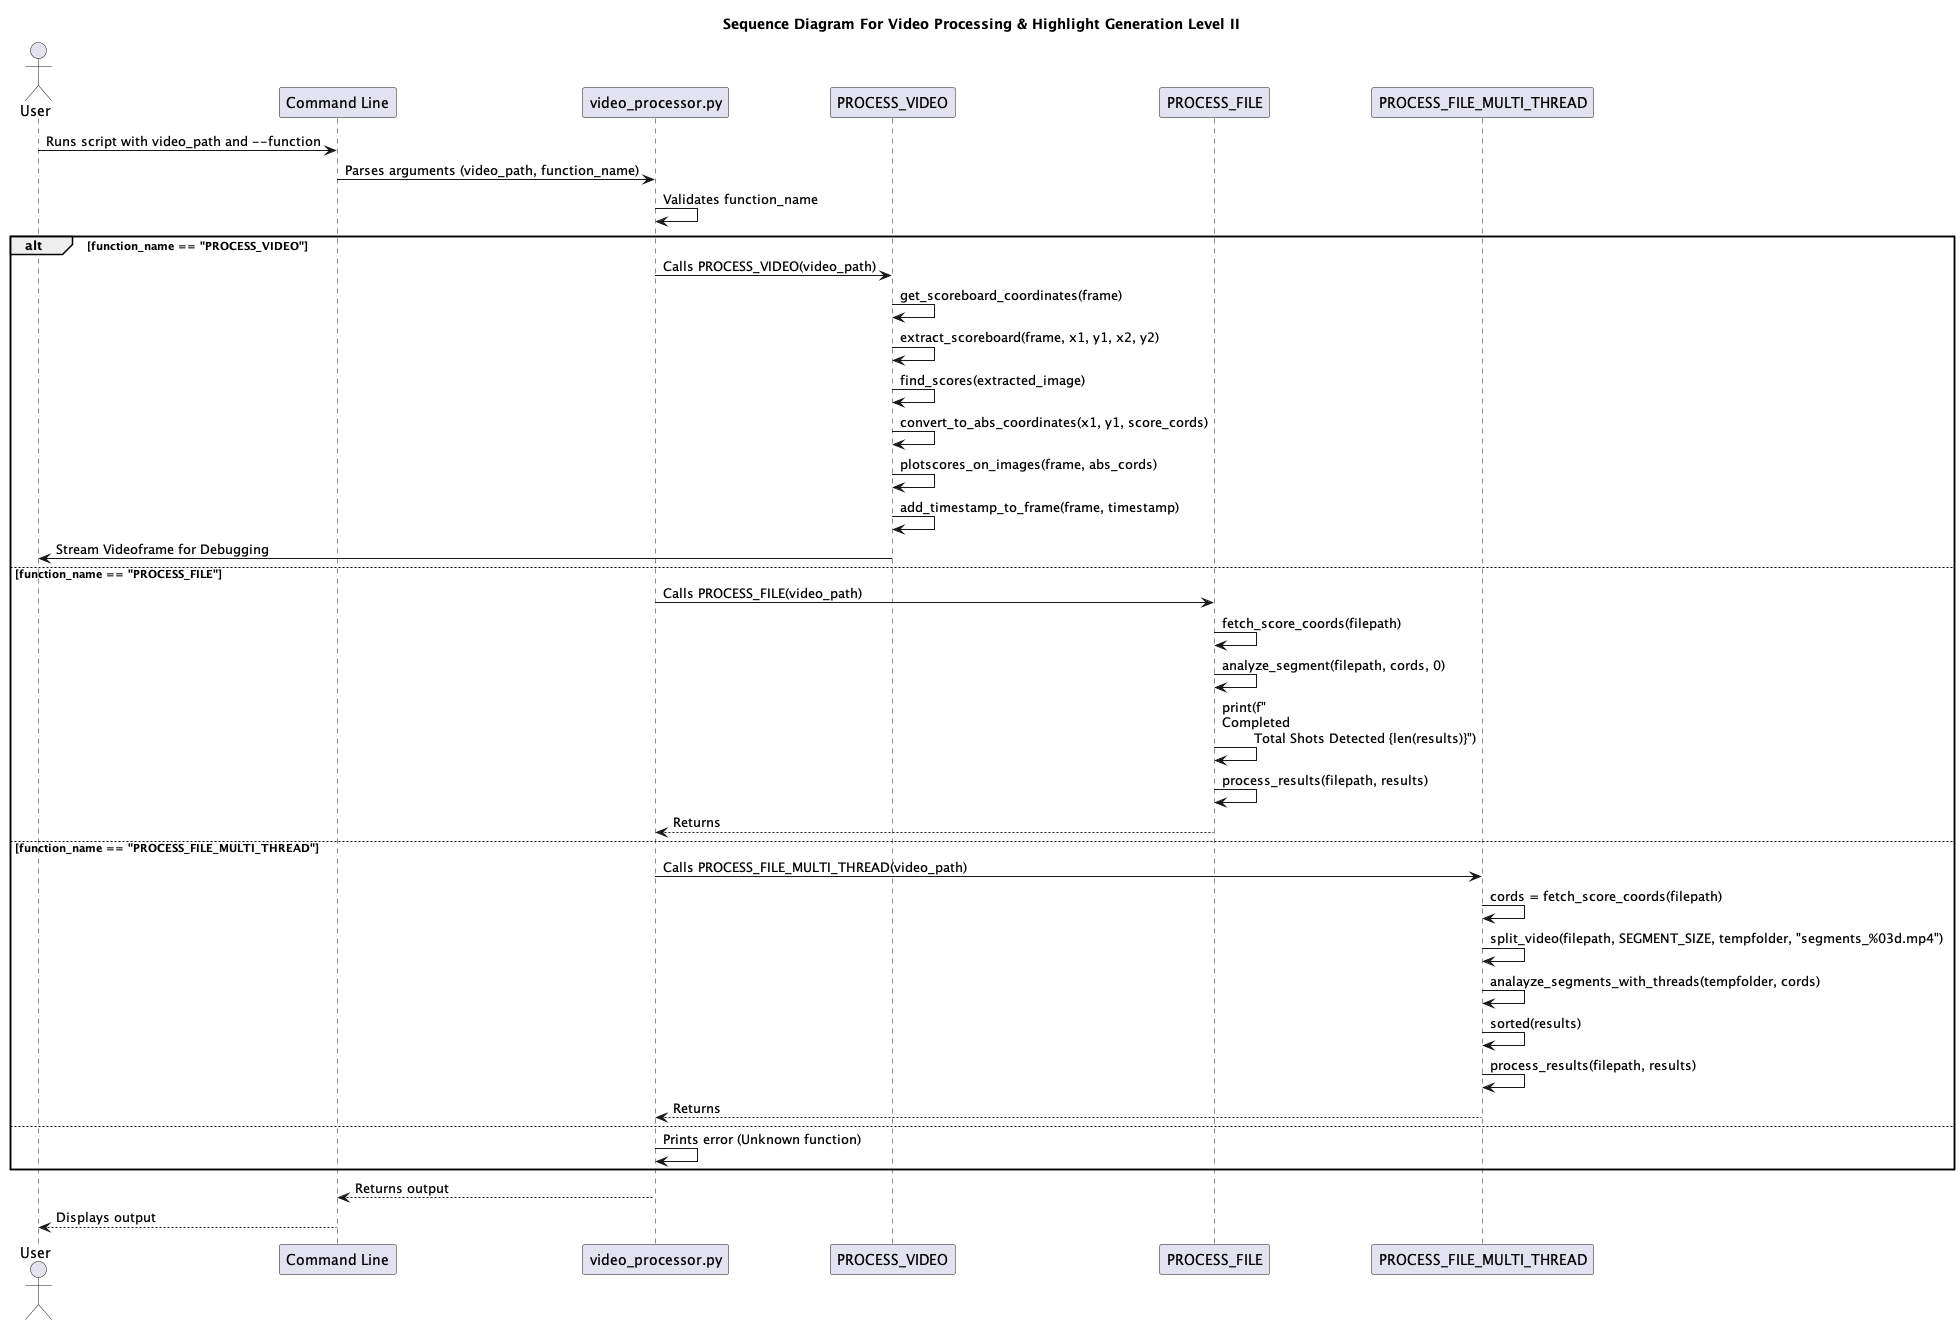

The diagram above was rendered by PlantUML. Its source (embedded in the PNG):
@startuml CLIP_GENIUS_2
title Sequence Diagram For Video Processing & Highlight Generation Level II

actor User
participant "Command Line" as CLI
participant "video_processor.py" as Script
participant "PROCESS_VIDEO" as PV
participant "PROCESS_FILE" as PF
participant "PROCESS_FILE_MULTI_THREAD" as PFT

User -> CLI: Runs script with video_path and --function
CLI -> Script: Parses arguments (video_path, function_name)
Script -> Script: Validates function_name
alt function_name == "PROCESS_VIDEO"
    Script -> PV: Calls PROCESS_VIDEO(video_path)
    PV->PV:get_scoreboard_coordinates(frame)
    PV->PV:extract_scoreboard(frame, x1, y1, x2, y2)
    PV->PV:find_scores(extracted_image)
    PV->PV:convert_to_abs_coordinates(x1, y1, score_cords)
    PV->PV:plotscores_on_images(frame, abs_cords)
    PV->PV:add_timestamp_to_frame(frame, timestamp)
    PV -> User: Stream Videoframe for Debugging
    
else function_name == "PROCESS_FILE"
    Script -> PF: Calls PROCESS_FILE(video_path)
    PF->PF:fetch_score_coords(filepath)
    PF->PF:analyze_segment(filepath, cords, 0)
    PF->PF:print(f"\nCompleted\n\tTotal Shots Detected {len(results)}")
    PF->PF:process_results(filepath, results)
    PF --> Script: Returns
else function_name == "PROCESS_FILE_MULTI_THREAD"
    Script -> PFT: Calls PROCESS_FILE_MULTI_THREAD(video_path)

    PFT->PFT:cords = fetch_score_coords(filepath)
    PFT->PFT: split_video(filepath, SEGMENT_SIZE, tempfolder, "segments_%03d.mp4")
    PFT->PFT:analayze_segments_with_threads(tempfolder, cords)
    PFT->PFT:sorted(results)
    PFT->PFT:process_results(filepath, results)
    PFT --> Script: Returns
else
    Script -> Script: Prints error (Unknown function)
end
Script --> CLI: Returns output
CLI --> User: Displays output

@enduml